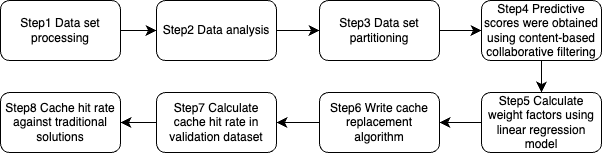

The diagram above was exported from draw.io. Its source (the exported page's mxGraphModel, read from the mxfile embedded in the PNG):
<mxGraphModel dx="1624" dy="624" grid="0" gridSize="10" guides="1" tooltips="1" connect="1" arrows="1" fold="1" page="0" pageScale="1" pageWidth="827" pageHeight="1169" math="0" shadow="0">
  <root>
    <mxCell id="0" />
    <mxCell id="1" parent="0" />
    <mxCell id="tve5QqnK2sldn6wVouV2-2" style="edgeStyle=none;curved=1;rounded=0;orthogonalLoop=1;jettySize=auto;html=1;fontSize=12;startSize=8;endSize=8;entryX=0;entryY=0.5;entryDx=0;entryDy=0;" edge="1" parent="1" source="tve5QqnK2sldn6wVouV2-1" target="tve5QqnK2sldn6wVouV2-3">
      <mxGeometry relative="1" as="geometry">
        <mxPoint x="-173" y="132" as="targetPoint" />
      </mxGeometry>
    </mxCell>
    <mxCell id="tve5QqnK2sldn6wVouV2-1" value="Step1 Data set processing" style="rounded=1;whiteSpace=wrap;html=1;" vertex="1" parent="1">
      <mxGeometry x="-333" y="102" width="120" height="60" as="geometry" />
    </mxCell>
    <mxCell id="tve5QqnK2sldn6wVouV2-5" style="edgeStyle=none;curved=1;rounded=0;orthogonalLoop=1;jettySize=auto;html=1;exitX=1;exitY=0.5;exitDx=0;exitDy=0;entryX=0;entryY=0.5;entryDx=0;entryDy=0;fontSize=12;startSize=8;endSize=8;" edge="1" parent="1" source="tve5QqnK2sldn6wVouV2-3" target="tve5QqnK2sldn6wVouV2-4">
      <mxGeometry relative="1" as="geometry" />
    </mxCell>
    <mxCell id="tve5QqnK2sldn6wVouV2-3" value="Step2 Data analysis" style="rounded=1;whiteSpace=wrap;html=1;" vertex="1" parent="1">
      <mxGeometry x="-177" y="102" width="120" height="60" as="geometry" />
    </mxCell>
    <mxCell id="tve5QqnK2sldn6wVouV2-13" value="" style="edgeStyle=none;curved=1;rounded=0;orthogonalLoop=1;jettySize=auto;html=1;fontSize=12;startSize=8;endSize=8;" edge="1" parent="1" source="tve5QqnK2sldn6wVouV2-4" target="tve5QqnK2sldn6wVouV2-12">
      <mxGeometry relative="1" as="geometry" />
    </mxCell>
    <mxCell id="tve5QqnK2sldn6wVouV2-4" value="Step3 Data set partitioning" style="rounded=1;whiteSpace=wrap;html=1;" vertex="1" parent="1">
      <mxGeometry x="-14" y="102" width="120" height="60" as="geometry" />
    </mxCell>
    <mxCell id="tve5QqnK2sldn6wVouV2-9" style="edgeStyle=none;curved=1;rounded=0;orthogonalLoop=1;jettySize=auto;html=1;exitX=0;exitY=0.5;exitDx=0;exitDy=0;entryX=1;entryY=0.5;entryDx=0;entryDy=0;fontSize=12;startSize=8;endSize=8;" edge="1" parent="1" source="tve5QqnK2sldn6wVouV2-6" target="tve5QqnK2sldn6wVouV2-8">
      <mxGeometry relative="1" as="geometry" />
    </mxCell>
    <mxCell id="tve5QqnK2sldn6wVouV2-6" value="Step5 Calculate weight factors using linear regression model" style="rounded=1;whiteSpace=wrap;html=1;" vertex="1" parent="1">
      <mxGeometry x="148" y="194" width="120" height="60" as="geometry" />
    </mxCell>
    <mxCell id="tve5QqnK2sldn6wVouV2-11" style="edgeStyle=none;curved=1;rounded=0;orthogonalLoop=1;jettySize=auto;html=1;exitX=0;exitY=0.5;exitDx=0;exitDy=0;entryX=1;entryY=0.5;entryDx=0;entryDy=0;fontSize=12;startSize=8;endSize=8;" edge="1" parent="1" source="tve5QqnK2sldn6wVouV2-8" target="tve5QqnK2sldn6wVouV2-10">
      <mxGeometry relative="1" as="geometry" />
    </mxCell>
    <mxCell id="tve5QqnK2sldn6wVouV2-8" value="Step6 Write cache replacement algorithm" style="rounded=1;whiteSpace=wrap;html=1;" vertex="1" parent="1">
      <mxGeometry x="-14" y="194" width="120" height="60" as="geometry" />
    </mxCell>
    <mxCell id="tve5QqnK2sldn6wVouV2-16" value="" style="edgeStyle=none;curved=1;rounded=0;orthogonalLoop=1;jettySize=auto;html=1;fontSize=12;startSize=8;endSize=8;" edge="1" parent="1" source="tve5QqnK2sldn6wVouV2-10" target="tve5QqnK2sldn6wVouV2-15">
      <mxGeometry relative="1" as="geometry" />
    </mxCell>
    <mxCell id="tve5QqnK2sldn6wVouV2-10" value="Step7 Calculate cache hit rate in validation dataset" style="rounded=1;whiteSpace=wrap;html=1;" vertex="1" parent="1">
      <mxGeometry x="-177" y="194" width="120" height="60" as="geometry" />
    </mxCell>
    <mxCell id="tve5QqnK2sldn6wVouV2-14" style="edgeStyle=none;curved=1;rounded=0;orthogonalLoop=1;jettySize=auto;html=1;exitX=0.5;exitY=1;exitDx=0;exitDy=0;entryX=0.5;entryY=0;entryDx=0;entryDy=0;fontSize=12;startSize=8;endSize=8;" edge="1" parent="1" source="tve5QqnK2sldn6wVouV2-12" target="tve5QqnK2sldn6wVouV2-6">
      <mxGeometry relative="1" as="geometry" />
    </mxCell>
    <mxCell id="tve5QqnK2sldn6wVouV2-12" value="Step4 Predictive scores were obtained using content-based collaborative filtering" style="rounded=1;whiteSpace=wrap;html=1;" vertex="1" parent="1">
      <mxGeometry x="148" y="102" width="120" height="60" as="geometry" />
    </mxCell>
    <mxCell id="tve5QqnK2sldn6wVouV2-15" value="Step8 Cache hit rate against traditional solutions" style="rounded=1;whiteSpace=wrap;html=1;" vertex="1" parent="1">
      <mxGeometry x="-333" y="194" width="120" height="60" as="geometry" />
    </mxCell>
  </root>
</mxGraphModel>